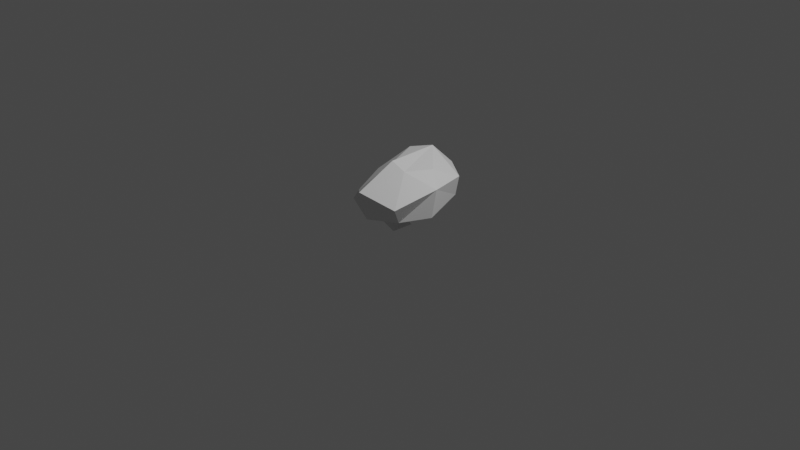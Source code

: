 # Source: fynbos_large_3.blend  (saved by Blender 3.3.6; exported with 4.5.12 LTS)
import bpy
from mathutils import Matrix  # noqa: F401  (used for matrix-valued properties, if any)

bpy.ops.wm.read_factory_settings(use_empty=True)
scene = bpy.context.scene
scene.name = 'Scene'

# ---- collections
col_collection = bpy.data.collections.new('Collection'); scene.collection.children.link(col_collection)

# ---- materials (node trees are filled in below, after node groups)
mat_foliage = bpy.data.materials.new('Foliage')
mat_foliage.alpha_threshold = 0.0
mat_foliage.use_transparent_shadow = False
mat_foliage.roughness = 0.5
mat_foliage.line_color = (0.0, 0.0, 0.0, 1.0)
mat_trunk = bpy.data.materials.new('Trunk')
mat_trunk.use_transparent_shadow = False

# ---- material node trees
mat_foliage.use_nodes = True; mat_foliage.node_tree.nodes.clear()
_N = mat_foliage.node_tree.nodes; _L = mat_foliage.node_tree.links
n0 = _N.new('ShaderNodeOutputMaterial'); n0.name = 'Material Output'; n0.location = (300, 300)
n1 = _N.new('ShaderNodeBsdfPrincipled'); n1.name = 'Principled BSDF'; n1.location = (10, 300)
n1.distribution = 'GGX'
n1.subsurface_method = 'RANDOM_WALK_SKIN'
n1.inputs[3].default_value = 1.45
n1.inputs[27].default_value = (0.0, 0.0, 0.0, 1.0)
n1.inputs[28].default_value = 1.0
_L.new(n1.outputs[0], n0.inputs[0])
n0.is_active_output = True
mat_trunk.use_nodes = True; mat_trunk.node_tree.nodes.clear()
_N = mat_trunk.node_tree.nodes; _L = mat_trunk.node_tree.links
n0 = _N.new('ShaderNodeBsdfPrincipled'); n0.name = 'Principled BSDF'; n0.location = (10, 300)
n0.distribution = 'GGX'
n0.subsurface_method = 'RANDOM_WALK_SKIN'
n0.inputs[3].default_value = 1.45
n0.inputs[27].default_value = (0.0, 0.0, 0.0, 1.0)
n0.inputs[28].default_value = 1.0
n1 = _N.new('ShaderNodeOutputMaterial'); n1.name = 'Material Output'; n1.location = (300, 300)
_L.new(n0.outputs[0], n1.inputs[0])
n1.is_active_output = True

# ---- world
world_world = bpy.data.worlds.new('World'); scene.world = world_world
world_world.use_nodes = True; world_world.node_tree.nodes.clear()
_N = world_world.node_tree.nodes; _L = world_world.node_tree.links
n0 = _N.new('ShaderNodeOutputWorld'); n0.name = 'World Output'; n0.location = (300, 300)
n1 = _N.new('ShaderNodeBackground'); n1.name = 'Background'; n1.location = (10, 300)
n1.inputs[0].default_value = (0.05088, 0.05088, 0.05088, 1.0)
_L.new(n1.outputs[0], n0.inputs[0])
n0.is_active_output = True
world_world.color = (0.05088, 0.05088, 0.05088)
world_world.use_sun_shadow = False
world_world.sun_shadow_jitter_overblur = 0.0

# ---- cameras
cam_camera = bpy.data.cameras.new('Camera')
cam_camera.clip_end = 100.0
cam_camera.ortho_scale = 7.314

# ---- lights
light_light = bpy.data.lights.new('Light', 'POINT')
light_light.transmission_factor = 0.0
light_light.energy = 1000.0
light_light.shadow_soft_size = 0.1
light_light.shadow_maximum_resolution = 0.006
light_light.use_absolute_resolution = True

# ---- meshes
me_cube = bpy.data.meshes.new('Cube')
me_cube.from_pydata([(0.4461, 0.3957, 0.4952), (0.1779, 0.1935, 0.3268), (0.2619, -0.1792, 0.6546), (0.227, -0.1984, 0.379), (-0.1827, 0.5893, 0.511), (-0.2037, 0.228, 0.2745), (-0.06224, -0.001635, 0.6224), (-0.1307, -0.2505, 0.2043), (-0.2357, 0.2113, 0.269), (0.046, 0.2938, 0.2039), (0.3913, 0.4042, 0.2747), (-0.3844, -0.2741, 0.1885), (0.3434, -0.3297, 0.1865), (-0.4294, 0.3253, 0.2169), (0.1123, -0.1957, 0.729), (0.3763, 0.09652, 0.637), (-0.005143, -0.2661, 0.3575), (-0.1528, 0.2931, 0.6629), (0.1202, 0.6231, 0.487), (0.3672, 0.1095, 0.2518), (0.02781, 0.5088, 0.3097), (0.5167, -0.05284, 0.2106), (-0.3568, -0.033, 0.1743), (0.1062, -0.5288, 0.2079), (0.08173, 0.3821, 0.7234), (-0.2016, -0.3603, 0.3684), (0.4198, -0.4545, 0.3804), (0.5526, -0.02723, 0.5135), (-0.2894, -0.01748, 0.4716), (0.0795, -0.5988, 0.5089), (0.2453, -0.1526, 0.368), (-0.2175, 0.167, 0.2743), (0.0004244, -0.2107, 0.3469), (0.2008, -0.1539, 0.3683), (-0.04286, -0.2209, 0.3488), (0.03151, -0.08825, 0.05717), (0.02552, 0.03662, 0.02623), (-0.02244, -0.01532, 0.09402), (0.07999, -0.155, -0.05792), (-0.1263, 0.09398, -0.05903), (-0.08989, -0.04734, 0.07302), (0.09206, 0.08696, -0.05792), (-0.07798, 0.03106, 0.0523), (-0.03024, -0.03148, -0.06424), (-0.1569, 0.1247, 0.1746), (-0.1414, 0.1736, 0.1601), (-0.1918, 0.1746, 0.1495), (-0.08388, -0.1491, 0.2225), (-0.03422, -0.2091, 0.2236), (-0.02084, -0.1504, 0.2223), (0.146, -0.1063, 0.2219), (0.1824, -0.1422, 0.2092), (0.215, -0.0985, 0.2419), (-0.1493, -0.07572, -0.05903)], [], [(24, 6, 14), (29, 6, 25), (28, 4, 13), (27, 2, 26), (18, 10, 20), (20, 1, 9), (13, 9, 5), (13, 18, 20), (21, 30, 19), (10, 19, 1), (0, 27, 10), (8, 13, 5), (22, 31, 7), (6, 28, 25), (23, 7, 16), (3, 23, 16), (2, 29, 26), (24, 2, 15), (0, 24, 15), (4, 24, 18), (26, 23, 12), (11, 28, 22), (10, 27, 21), (24, 17, 6), (29, 14, 6), (27, 12, 21), (22, 28, 13), (23, 25, 11), (28, 17, 4), (27, 15, 2), (18, 0, 10), (20, 10, 1), (13, 20, 9), (13, 4, 18), (21, 12, 3), (10, 21, 19), (0, 15, 27), (8, 22, 13), (7, 11, 22), (6, 17, 28), (23, 11, 7), (3, 12, 23), (2, 14, 29), (24, 14, 2), (0, 18, 24), (4, 17, 24), (26, 29, 23), (11, 25, 28), (27, 26, 12), (23, 29, 25), (45, 37, 36), (50, 35, 51), (40, 38, 35), (50, 36, 37), (52, 35, 36), (48, 40, 35), (36, 38, 41), (49, 35, 37), (47, 37, 40), (16, 33, 3), (34, 7, 31), (40, 43, 53), (44, 46, 37), (45, 42, 46), (5, 46, 8), (8, 44, 31), (5, 44, 45), (34, 49, 47), (32, 48, 49), (34, 48, 16), (30, 51, 52), (33, 52, 50), (33, 50, 3), (49, 48, 47), (19, 30, 1), (30, 33, 1), (33, 32, 1), (1, 32, 9), (32, 34, 9), (34, 31, 9), (9, 31, 5), (21, 3, 30), (22, 8, 31), (45, 44, 37), (50, 37, 35), (50, 52, 36), (52, 51, 35), (40, 48, 47), (49, 48, 35), (47, 49, 37), (16, 32, 33), (34, 16, 7), (42, 37, 46), (45, 36, 42), (5, 45, 46), (8, 46, 44), (5, 31, 44), (34, 32, 49), (32, 16, 48), (34, 47, 48), (30, 3, 51), (33, 30, 52), (51, 3, 50), (36, 39, 42), (42, 43, 37), (40, 53, 38), (36, 35, 38), (40, 37, 43), (36, 41, 39), (42, 39, 43)])
me_cube.polygons.foreach_set('material_index', [0, 0, 0, 0, 0, 0, 0, 0, 0, 0, 0, 0, 0, 0, 0, 0, 0, 0, 0, 0, 0, 0, 0, 0, 0, 0, 0, 0, 0, 0, 0, 0, 0, 0, 0, 0, 0, 0, 0, 0, 0, 0, 0, 0, 0, 0, 0, 0, 0, 0, 1, 1, 1, 1, 1, 1, 1, 1, 1, 0, 0, 1, 1, 1, 1, 1, 1, 1, 1, 1, 1, 1, 1, 0, 0, 0, 0, 0, 0, 0, 0, 0, 0, 1, 1, 1, 1, 1, 1, 1, 0, 0, 1, 1, 1, 1, 1, 1, 1, 1, 1, 1, 1, 1, 1, 1, 1, 1, 1, 1])
_uv = me_cube.uv_layers.new(name='UVMap')
_uv.uv.foreach_set('vector', [0.5638, 0.1587, 0.4883, 0.04593, 0.5918, 0.0, 0.8551, 0.0106, 0.9481, 0.1574, 0.7535, 0.1612, 0.2237, 0.5602, 0.1366, 0.7868, 0.04617, 0.7525, 0.5497, 0.6465, 0.6543, 0.7208, 0.5242, 0.7475, 0.5874, 0.3132, 0.7076, 0.3983, 0.5298, 0.4039, 0.6543, 0.5765, 0.8957, 0.4738, 0.8546, 0.5789, 0.712, 0.7433, 0.8546, 0.5789, 0.8765, 0.7, 0.3725, 0.3449, 0.5874, 0.3132, 0.5298, 0.4039, 0.08062, 0.4069, 0.1359, 0.3182, 0.2365, 0.4109, 0.7156, 0.4039, 0.9105, 0.4243, 0.8957, 0.4738, 0.6203, 0.4874, 0.5497, 0.6465, 0.5631, 0.4039, 0.8863, 0.7433, 0.712, 0.7433, 0.8765, 0.7, 0.2907, 0.0, 0.3114, 0.121, 0.1712, 0.07584, 0.9481, 0.1574, 0.8337, 0.2933, 0.7535, 0.1612, 0.03, 0.1321, 0.1712, 0.07584, 0.1475, 0.1805, 0.08906, 0.2766, 0.03, 0.1321, 0.1475, 0.1805, 0.9348, 0.7433, 0.9348, 0.915, 0.8669, 0.8503, 0.5638, 0.1587, 0.6836, 0.06921, 0.7076, 0.2096, 0.7019, 0.2992, 0.5638, 0.1587, 0.7076, 0.2096, 0.4464, 0.2563, 0.5638, 0.1587, 0.5874, 0.3132, 0.952, 0.4039, 0.952, 0.6073, 0.9105, 0.469, 0.1694, 0.4109, 0.2237, 0.5602, 0.1421, 0.5436, 0.5631, 0.4039, 0.5497, 0.6465, 0.4807, 0.6008, 0.5638, 0.1587, 0.4047, 0.1438, 0.4883, 0.04593, 0.8551, 0.0106, 0.9848, 0.05025, 0.9481, 0.1574, 0.5497, 0.6465, 0.437, 0.7523, 0.4807, 0.6008, 0.1421, 0.5436, 0.2237, 0.5602, 0.04617, 0.7525, 0.7222, 0.0, 0.7535, 0.1612, 0.7076, 0.1231, 0.2237, 0.5602, 0.2394, 0.7248, 0.1366, 0.7868, 0.5497, 0.6465, 0.6543, 0.5706, 0.6543, 0.7208, 0.5874, 0.3132, 0.7019, 0.2992, 0.7076, 0.3983, 0.6543, 0.5765, 0.7156, 0.4039, 0.8957, 0.4738, 0.712, 0.7433, 0.6543, 0.5765, 0.8546, 0.5789, 0.3725, 0.3449, 0.4464, 0.2563, 0.5874, 0.3132, 0.4807, 0.6008, 0.437, 0.7523, 0.3725, 0.6958, 0.5631, 0.4039, 0.4807, 0.6008, 0.3862, 0.4894, 0.6203, 0.4874, 0.6543, 0.5706, 0.5497, 0.6465, 0.0, 0.5884, 0.1421, 0.5436, 0.04617, 0.7525, 0.1712, 0.07584, 0.1136, 0.02686, 0.2907, 0.0, 0.9481, 0.1574, 1.0, 0.2933, 0.8337, 0.2933, 0.03, 0.1321, 0.1136, 0.02686, 0.1712, 0.07584, 0.08906, 0.2766, 0.0, 0.2822, 0.03, 0.1321, 0.05726, 0.9485, 0.0, 0.9131, 0.05726, 0.7868, 0.5638, 0.1587, 0.5918, 0.0, 0.6836, 0.06921, 0.7019, 0.2992, 0.5874, 0.3132, 0.5638, 0.1587, 0.4464, 0.2563, 0.4047, 0.1438, 0.5638, 0.1587, 0.5159, 0.7674, 0.6, 0.7523, 0.6, 0.9055, 0.1694, 0.4109, 0.2394, 0.4463, 0.2237, 0.5602, 0.5497, 0.6465, 0.5242, 0.7475, 0.437, 0.7523, 0.7222, 0.0, 0.8551, 0.0106, 0.7535, 0.1612, 0.1019, 0.8692, 0.06422, 0.8126, 0.1164, 0.7868, 0.3594, 0.7225, 0.3265, 0.7672, 0.316, 0.6805, 0.6094, 0.787, 0.6526, 0.8957, 0.6, 0.8679, 0.8017, 0.8493, 0.8669, 0.9587, 0.8057, 0.9368, 0.6543, 0.7931, 0.7432, 0.7828, 0.763, 0.8628, 0.2132, 0.2045, 0.3503, 0.2176, 0.2865, 0.2705, 0.763, 0.8628, 0.8017, 0.7433, 0.8017, 0.8986, 0.2822, 0.8518, 0.2531, 0.781, 0.2947, 0.7854, 0.2634, 0.6587, 0.3052, 0.7226, 0.2718, 0.753, 0.1475, 0.1805, 0.158, 0.2773, 0.08906, 0.2766, 0.2158, 0.1591, 0.1712, 0.07584, 0.3114, 0.121, 0.2718, 0.753, 0.316, 0.7791, 0.2394, 0.781, 0.3102, 0.1561, 0.3687, 0.1489, 0.3173, 0.2414, 0.2436, 0.5389, 0.2891, 0.5188, 0.2394, 0.5875, 0.8765, 0.7, 0.9105, 0.719, 0.8863, 0.7433, 0.3725, 0.1205, 0.3102, 0.1561, 0.3114, 0.121, 0.1164, 0.8973, 0.05726, 0.8993, 0.1019, 0.8692, 0.2572, 0.5966, 0.316, 0.6482, 0.2634, 0.6587, 0.2947, 0.917, 0.2394, 0.8794, 0.2822, 0.8518, 0.2158, 0.1591, 0.2132, 0.2045, 0.1475, 0.1805, 0.8491, 0.2933, 0.8491, 0.3816, 0.8207, 0.3409, 0.8279, 0.7688, 0.8447, 0.8097, 0.8017, 0.8493, 0.3696, 0.6371, 0.3594, 0.7225, 0.3198, 0.5875, 0.1584, 0.8404, 0.1164, 0.83, 0.1584, 0.7868, 0.2365, 0.4109, 0.1359, 0.3182, 0.2763, 0.375, 0.1359, 0.3182, 0.158, 0.2773, 0.2763, 0.375, 0.158, 0.2773, 0.1946, 0.1984, 0.2763, 0.375, 0.2763, 0.375, 0.1946, 0.1984, 0.3725, 0.3043, 0.1946, 0.1984, 0.2158, 0.1591, 0.3725, 0.3043, 0.2158, 0.1591, 0.3114, 0.121, 0.3725, 0.3043, 0.3725, 0.3043, 0.3114, 0.121, 0.3652, 0.1646, 0.08062, 0.4069, 0.08906, 0.2766, 0.1359, 0.3182, 0.2907, 0.0, 0.3725, 0.1205, 0.3114, 0.121, 0.1019, 0.8692, 0.05726, 0.8993, 0.06422, 0.8126, 0.3594, 0.7225, 0.3696, 0.7987, 0.3265, 0.7672, 0.8017, 0.8493, 0.8447, 0.8097, 0.8669, 0.9587, 0.6543, 0.7931, 0.6727, 0.7484, 0.7432, 0.7828, 0.3503, 0.2176, 0.2132, 0.2045, 0.2688, 0.1827, 0.2822, 0.8518, 0.2394, 0.8794, 0.2531, 0.781, 0.2634, 0.6587, 0.316, 0.6482, 0.3052, 0.7226, 0.1475, 0.1805, 0.1946, 0.1984, 0.158, 0.2773, 0.2158, 0.1591, 0.1475, 0.1805, 0.1712, 0.07584, 0.3718, 0.2322, 0.3173, 0.2414, 0.3687, 0.1489, 0.2436, 0.5389, 0.3008, 0.4465, 0.2891, 0.5188, 0.8765, 0.7, 0.9077, 0.6702, 0.9105, 0.719, 0.3725, 0.1205, 0.3687, 0.1489, 0.3102, 0.1561, 0.1164, 0.8973, 0.06266, 0.941, 0.05726, 0.8993, 0.2572, 0.5966, 0.301, 0.5875, 0.316, 0.6482, 0.2947, 0.917, 0.2521, 0.9547, 0.2394, 0.8794, 0.2158, 0.1591, 0.2688, 0.1827, 0.2132, 0.2045, 0.777, 0.2933, 0.777, 0.3632, 0.7076, 0.3063, 0.8279, 0.7688, 0.8669, 0.7433, 0.8447, 0.8097, 0.316, 0.6805, 0.3198, 0.5875, 0.3594, 0.7225, 0.3008, 0.4465, 0.349, 0.5511, 0.2891, 0.5188, 0.7894, 0.3432, 0.8207, 0.3945, 0.777, 0.3971, 0.6094, 0.787, 0.6526, 0.7523, 0.6526, 0.8957, 0.763, 0.8628, 0.7432, 0.7828, 0.8017, 0.7433, 0.2718, 0.753, 0.3052, 0.7226, 0.316, 0.7791, 0.3008, 0.4465, 0.349, 0.4109, 0.349, 0.5511, 0.7894, 0.3432, 0.8207, 0.2933, 0.8207, 0.3945])
me_cube.materials.append(mat_foliage)
me_cube.materials.append(mat_trunk)
me_cube.use_mirror_vertex_groups = False
me_cube.update()

# ---- objects
ob_cube = bpy.data.objects.new('Cube', me_cube)
ob_light = bpy.data.objects.new('Light', light_light)
ob_camera = bpy.data.objects.new('Camera', cam_camera)

# ---- transforms, parenting, visibility, modifiers, constraints
ob_cube.location = (0.0, 0.0, 0.0)
ob_cube.lock_rotations_4d = False
ob_cube.empty_display_type = 'ARROWS'
ob_cube.lineart.crease_threshold = 0.0
ob_light.location = (4.076, 1.005, 5.904)
ob_light.rotation_euler = (0.6503, 0.05522, 1.866)
ob_light.lock_rotations_4d = False
ob_light.empty_display_type = 'ARROWS'
ob_light.color = (0.0, 0.0, 0.0, 0.0)
ob_light.lineart.crease_threshold = 0.0
ob_camera.location = (7.359, -6.926, 4.958)
ob_camera.rotation_euler = (1.109, 0.0, 0.8149)
ob_camera.lock_rotations_4d = False
ob_camera.empty_display_type = 'ARROWS'
ob_camera.color = (0.0, 0.0, 0.0, 0.0)
ob_camera.display_type = 'WIRE'
ob_camera.lineart.crease_threshold = 0.0

# ---- collection membership
col_collection.objects.link(ob_cube)
col_collection.objects.link(ob_light)
col_collection.objects.link(ob_camera)

# ---- scene / render settings (as saved in the file)
scene.camera = ob_camera
scene.frame_start = 1; scene.frame_end = 250; scene.frame_set(1)
scene.render.engine = 'BLENDER_EEVEE_NEXT'
scene.cycles.sampling_pattern = 'TABULATED_SOBOL'
scene.cycles.use_light_tree = False
scene.view_settings.view_transform = 'Filmic'
bpy.context.view_layer.update()
